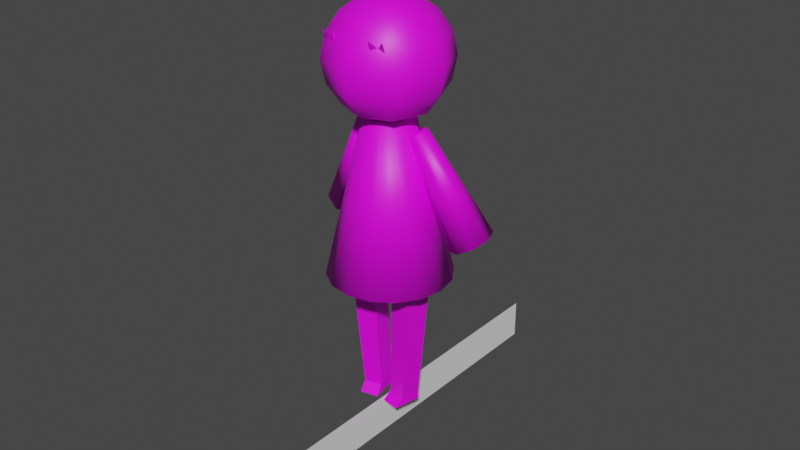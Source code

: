 # Source: Char.blend  (saved by Blender 2.81.16; exported with 4.5.12 LTS)
import bpy
from mathutils import Matrix  # noqa: F401  (used for matrix-valued properties, if any)

bpy.ops.wm.read_factory_settings(use_empty=True)
scene = bpy.context.scene
scene.name = 'Scene'

# ---- collections
col_collection = bpy.data.collections.new('Collection'); scene.collection.children.link(col_collection)

# ---- images (referenced by path relative to the original .blend; pixels are not part of the script)
import os
ASSET_DIR = os.environ.get("B2B_ASSET_DIR", "")  # directory of the original .blend (textures are referenced by path, not embedded)
HERE = os.path.dirname(os.path.abspath(__file__))  # packed textures are extracted next to this script under _unpacked/

def load_image(name, relpath, width, height, colorspace="sRGB"):
    """Load a texture the original file referenced (path relative to the .blend, or extracted next to this script)."""
    p = next((c for c in (os.path.join(HERE, relpath), os.path.join(ASSET_DIR, relpath)) if relpath and os.path.exists(c)), "")
    if p:
        img = bpy.data.images.load(p, check_existing=True)
        img.name = name
    else:  # same state as the original file: an image datablock whose file is absent (Cycles renders it pink)
        img = bpy.data.images.new(name, width, height)
        img.source = "FILE"
        img.filepath = "//" + (relpath or name)
    img.colorspace_settings.name = colorspace
    return img
img_lospec500pal_png = load_image('lospec500Pal.png', '', 1024, 1024, 'sRGB')

# ---- materials (node trees are filled in below, after node groups)
mat_unimat = bpy.data.materials.new('UniMat')
mat_unimat.use_backface_culling = True
mat_unimat.use_transparent_shadow = False

# ---- material node trees
mat_unimat.use_nodes = True; mat_unimat.node_tree.nodes.clear()
_N = mat_unimat.node_tree.nodes; _L = mat_unimat.node_tree.links
n0 = _N.new('ShaderNodeOutputMaterial'); n0.name = 'Material Output'; n0.location = (300, 300)
n1 = _N.new('ShaderNodeBsdfPrincipled'); n1.name = 'Principled BSDF'; n1.location = (10, 300)
n1.distribution = 'GGX'
n1.subsurface_method = 'BURLEY'
n1.inputs[3].default_value = 1.45
n1.inputs[27].default_value = (0.0, 0.0, 0.0, 1.0)
n1.inputs[28].default_value = 1.0
n2 = _N.new('ShaderNodeTexImage'); n2.name = 'Image Texture'; n2.location = (-280, 275)
n2.image = img_lospec500pal_png
_L.new(n1.outputs[0], n0.inputs[0])
_L.new(n2.outputs[0], n1.inputs[0])
n0.is_active_output = True

# ---- world
world_world = bpy.data.worlds.new('World'); scene.world = world_world
world_world.use_nodes = True; world_world.node_tree.nodes.clear()
_N = world_world.node_tree.nodes; _L = world_world.node_tree.links
n0 = _N.new('ShaderNodeOutputWorld'); n0.name = 'World Output'; n0.location = (300, 300)
n1 = _N.new('ShaderNodeBackground'); n1.name = 'Background'; n1.location = (10, 300)
n1.inputs[0].default_value = (0.05088, 0.05088, 0.05088, 1.0)
_L.new(n1.outputs[0], n0.inputs[0])
n0.is_active_output = True
world_world.color = (0.05088, 0.05088, 0.05088)
world_world.use_sun_shadow = False
world_world.sun_shadow_jitter_overblur = 0.0

# ---- meshes
me_circle = bpy.data.meshes.new('Circle')
me_circle.from_pydata([(0.0, -18.17, -7.687), (0.0, -5.367, -4.705), (1.876, -18.17, -7.314), (0.7348, -5.367, -4.559), (3.466, -18.17, -6.251), (1.358, -5.367, -4.143), (4.529, -18.17, -4.661), (1.774, -5.367, -3.52), (4.902, -18.17, -2.785), (1.92, -5.367, -2.785), (4.529, -18.17, -0.9095), (1.774, -5.367, -2.05), (3.466, -18.17, 0.6807), (1.358, -5.367, -1.428), (1.876, -18.17, 1.743), (0.7348, -5.367, -1.011), (7.401e-07, -18.17, 2.116), (2.899e-07, -5.367, -0.8652), (-1.876, -18.17, 1.743), (-0.7348, -5.367, -1.011), (-3.466, -18.17, 0.6807), (-1.358, -5.367, -1.428), (-4.529, -18.17, -0.9095), (-1.774, -5.367, -2.05), (-4.902, -18.17, -2.785), (-1.92, -5.367, -2.785), (-4.528, -18.17, -4.661), (-1.774, -5.367, -3.52), (-3.466, -18.17, -6.251), (-1.358, -5.367, -4.143), (-1.876, -18.17, -7.314), (-0.7348, -5.367, -4.559)], [], [(0, 1, 3, 2), (2, 3, 5, 4), (4, 5, 7, 6), (6, 7, 9, 8), (8, 9, 11, 10), (10, 11, 13, 12), (12, 13, 15, 14), (14, 15, 17, 16), (16, 17, 19, 18), (18, 19, 21, 20), (20, 21, 23, 22), (22, 23, 25, 24), (24, 25, 27, 26), (26, 27, 29, 28), (3, 1, 31, 29, 27, 25, 23, 21, 19, 17, 15, 13, 11, 9, 7, 5), (28, 29, 31, 30), (30, 31, 1, 0), (0, 2, 4, 6, 8, 10, 12, 14, 16, 18, 20, 22, 24, 26, 28, 30)])
me_circle.polygons.foreach_set('use_smooth', [1, 1, 1, 1, 1, 1, 1, 1, 1, 1, 1, 1, 1, 1, 0, 1, 1, 0])
_uv = me_circle.uv_layers.new(name='UVMap')
_uv.uv.foreach_set('vector', [0.9683, 0.9929, 0.7071, 0.9929, 0.7071, 0.9905, 0.9683, 0.9905, 0.9683, 0.9905, 0.7071, 0.9905, 0.7071, 0.988, 0.9683, 0.988, 0.9683, 0.988, 0.7071, 0.988, 0.7071, 0.9855, 0.9683, 0.9855, 0.9683, 0.9855, 0.7071, 0.9855, 0.7071, 0.9831, 0.9683, 0.9831, 0.9683, 0.9831, 0.7071, 0.9831, 0.7071, 0.9806, 0.9683, 0.9806, 0.9683, 0.9806, 0.7071, 0.9806, 0.7071, 0.9781, 0.9683, 0.9781, 0.9683, 0.9781, 0.7071, 0.9781, 0.7071, 0.9757, 0.9683, 0.9757, 0.9683, 0.9757, 0.7071, 0.9757, 0.7071, 0.9732, 0.9683, 0.9732, 0.9683, 0.9732, 0.7071, 0.9732, 0.7071, 0.9707, 0.9683, 0.9707, 0.9683, 0.9707, 0.7071, 0.9707, 0.7071, 0.9682, 0.9683, 0.9682, 0.9683, 0.9682, 0.7071, 0.9682, 0.7071, 0.9658, 0.9683, 0.9658, 0.9683, 0.9658, 0.7071, 0.9658, 0.7071, 0.9633, 0.9683, 0.9633, 0.9683, 0.9633, 0.7071, 0.9633, 0.7071, 0.9608, 0.9683, 0.9608, 0.9683, 0.9608, 0.7071, 0.9608, 0.7071, 0.9584, 0.9683, 0.9584, 0.6191, 0.9328, 0.6127, 0.934, 0.6063, 0.9328, 0.6009, 0.9291, 0.5972, 0.9237, 0.5959, 0.9173, 0.5972, 0.9108, 0.6009, 0.9054, 0.6063, 0.9018, 0.6127, 0.9005, 0.6191, 0.9018, 0.6246, 0.9054, 0.6282, 0.9108, 0.6295, 0.9173, 0.6282, 0.9237, 0.6246, 0.9291, 0.9683, 0.9584, 0.7071, 0.9584, 0.7071, 0.9559, 0.9683, 0.9559, 0.9683, 0.9559, 0.7071, 0.9559, 0.7071, 0.9534, 0.9683, 0.9534, 0.7196, 0.9315, 0.7249, 0.9305, 0.7293, 0.9275, 0.7323, 0.9231, 0.7333, 0.9178, 0.7323, 0.9125, 0.7293, 0.9081, 0.7249, 0.9051, 0.7196, 0.904, 0.7143, 0.9051, 0.7099, 0.9081, 0.7069, 0.9125, 0.7058, 0.9178, 0.7069, 0.9231, 0.7099, 0.9275, 0.7143, 0.9305])
me_circle.materials.append(mat_unimat)
me_circle.use_remesh_fix_poles = True
me_circle.use_remesh_preserve_attributes = False
me_circle.use_mirror_vertex_groups = False
me_circle.update()
me_circle_001 = bpy.data.meshes.new('Circle.001')
me_circle_001.from_pydata([(0.4801, 0.4543, 0.5599), (0.9232, 11.0, 0.8884), (0.7789, 0.4543, -1.012), (1.312, 11.0, -1.155), (1.967, 0.4543, 0.8427), (2.857, 11.0, 1.256), (2.266, 0.4543, -0.7292), (3.245, 11.0, -0.7873), (0.3467, -0.2, 1.261), (0.7789, -0.2, -1.012), (1.834, -0.2, 1.544), (2.266, -0.2, -0.7292), (0.7016, 5.727, 0.7242), (1.034, 5.506, -1.08), (2.735, 5.506, -0.757), (2.412, 5.727, 1.049), (1.034, 5.506, -1.08), (2.735, 5.506, -0.757), (2.375, 5.284, 1.032), (0.683, 5.284, 0.7104), (-0.4801, 0.4543, 0.5599), (-0.9232, 11.0, 0.8884), (-0.7789, 0.4543, -1.012), (-1.312, 11.0, -1.155), (-1.967, 0.4543, 0.8427), (-2.857, 11.0, 1.256), (-2.266, 0.4543, -0.7292), (-3.245, 11.0, -0.7873), (-0.3467, -0.2, 1.261), (-0.7789, -0.2, -1.012), (-1.834, -0.2, 1.544), (-2.266, -0.2, -0.7292), (-0.7016, 5.727, 0.7242), (-1.034, 5.506, -1.08), (-2.735, 5.506, -0.757), (-2.412, 5.727, 1.049), (-1.034, 5.506, -1.08), (-2.735, 5.506, -0.757), (-2.375, 5.284, 1.032), (-0.683, 5.284, 0.7104)], [], [(12, 1, 3, 13), (13, 3, 7, 14), (14, 7, 5, 15), (15, 5, 1, 12), (4, 0, 8, 10), (7, 3, 1, 5), (9, 11, 10, 8), (2, 6, 11, 9), (0, 2, 9, 8), (6, 4, 10, 11), (18, 15, 12, 19), (17, 14, 15, 18), (16, 13, 14, 17), (19, 12, 13, 16), (0, 19, 16, 2), (2, 16, 17, 6), (6, 17, 18, 4), (4, 18, 19, 0), (32, 33, 23, 21), (33, 34, 27, 23), (34, 35, 25, 27), (35, 32, 21, 25), (24, 30, 28, 20), (27, 25, 21, 23), (29, 28, 30, 31), (22, 29, 31, 26), (20, 28, 29, 22), (26, 31, 30, 24), (38, 39, 32, 35), (37, 38, 35, 34), (36, 37, 34, 33), (39, 36, 33, 32), (20, 22, 36, 39), (22, 26, 37, 36), (26, 24, 38, 37), (24, 20, 39, 38)])
_uv = me_circle_001.uv_layers.new(name='UVMap')
_uv.uv.foreach_set('vector', [0.6524, 0.852, 0.5902, 0.8547, 0.5902, 0.8594, 0.6524, 0.8561, 0.6524, 0.8561, 0.5902, 0.8594, 0.5902, 0.8827, 0.6524, 0.8768, 0.6524, 0.8768, 0.5902, 0.8827, 0.5902, 0.878, 0.6524, 0.8726, 0.6524, 0.8726, 0.5902, 0.878, 0.5902, 0.8547, 0.6524, 0.852, 0.7146, 0.8673, 0.7146, 0.8493, 0.7224, 0.8477, 0.7224, 0.8657, 0.5902, 0.8827, 0.5902, 0.8594, 0.5902, 0.8547, 0.5902, 0.878, 0.7224, 0.8529, 0.7224, 0.8709, 0.7224, 0.8657, 0.7224, 0.8477, 0.7146, 0.8529, 0.7146, 0.8709, 0.7224, 0.8709, 0.7224, 0.8529, 0.7146, 0.8493, 0.7146, 0.8529, 0.7224, 0.8529, 0.7224, 0.8477, 0.7146, 0.8709, 0.7146, 0.8673, 0.7224, 0.8657, 0.7224, 0.8709, 0.6576, 0.8722, 0.6524, 0.8726, 0.6524, 0.852, 0.6576, 0.8518, 0.6576, 0.8763, 0.6524, 0.8768, 0.6524, 0.8726, 0.6576, 0.8722, 0.6576, 0.8559, 0.6524, 0.8561, 0.6524, 0.8768, 0.6576, 0.8763, 0.6576, 0.8518, 0.6524, 0.852, 0.6524, 0.8561, 0.6576, 0.8559, 0.7146, 0.8493, 0.6576, 0.8518, 0.6576, 0.8559, 0.7146, 0.8529, 0.7146, 0.8529, 0.6576, 0.8559, 0.6576, 0.8763, 0.7146, 0.8709, 0.7146, 0.8709, 0.6576, 0.8763, 0.6576, 0.8722, 0.7146, 0.8673, 0.7146, 0.8673, 0.6576, 0.8722, 0.6576, 0.8518, 0.7146, 0.8493, 0.6524, 0.852, 0.6524, 0.8561, 0.5902, 0.8594, 0.5902, 0.8547, 0.6524, 0.8561, 0.6524, 0.8768, 0.5902, 0.8827, 0.5902, 0.8594, 0.6524, 0.8768, 0.6524, 0.8726, 0.5902, 0.878, 0.5902, 0.8827, 0.6524, 0.8726, 0.6524, 0.852, 0.5902, 0.8547, 0.5902, 0.878, 0.7146, 0.8673, 0.7224, 0.8657, 0.7224, 0.8477, 0.7146, 0.8493, 0.5902, 0.8827, 0.5902, 0.878, 0.5902, 0.8547, 0.5902, 0.8594, 0.7224, 0.8529, 0.7224, 0.8477, 0.7224, 0.8657, 0.7224, 0.8709, 0.7146, 0.8529, 0.7224, 0.8529, 0.7224, 0.8709, 0.7146, 0.8709, 0.7146, 0.8493, 0.7224, 0.8477, 0.7224, 0.8529, 0.7146, 0.8529, 0.7146, 0.8709, 0.7224, 0.8709, 0.7224, 0.8657, 0.7146, 0.8673, 0.6576, 0.8722, 0.6576, 0.8518, 0.6524, 0.852, 0.6524, 0.8726, 0.6576, 0.8763, 0.6576, 0.8722, 0.6524, 0.8726, 0.6524, 0.8768, 0.6576, 0.8559, 0.6576, 0.8763, 0.6524, 0.8768, 0.6524, 0.8561, 0.6576, 0.8518, 0.6576, 0.8559, 0.6524, 0.8561, 0.6524, 0.852, 0.7146, 0.8493, 0.7146, 0.8529, 0.6576, 0.8559, 0.6576, 0.8518, 0.7146, 0.8529, 0.7146, 0.8709, 0.6576, 0.8763, 0.6576, 0.8559, 0.7146, 0.8709, 0.7146, 0.8673, 0.6576, 0.8722, 0.6576, 0.8763, 0.7146, 0.8673, 0.7146, 0.8493, 0.6576, 0.8518, 0.6576, 0.8722])
me_circle_001.materials.append(mat_unimat)
me_circle_001.use_remesh_fix_poles = True
me_circle_001.use_remesh_preserve_attributes = False
me_circle_001.use_mirror_vertex_groups = False
me_circle_001.update()
me_circle_002 = bpy.data.meshes.new('Circle.002')
me_circle_002.from_pydata([(5.894, 15.0, -3.935), (2.266, 22.99, -1.129), (7.062, 15.37, -3.322), (2.809, 23.17, -0.8446), (7.555, 15.3, -2.043), (3.038, 23.13, -0.2503), (7.084, 14.82, -0.8474), (2.819, 22.91, 0.3054), (5.924, 14.21, -0.4351), (2.28, 22.63, 0.497), (4.756, 13.83, -1.048), (1.737, 22.45, 0.2123), (4.263, 13.91, -2.327), (1.508, 22.48, -0.382), (4.734, 14.39, -3.523), (1.727, 22.71, -0.9377), (5.553, 15.2, -2.012), (-5.894, 15.0, -3.935), (-2.266, 22.99, -1.129), (-7.062, 15.37, -3.322), (-2.809, 23.17, -0.8446), (-7.555, 15.3, -2.043), (-3.038, 23.13, -0.2503), (-7.084, 14.82, -0.8474), (-2.819, 22.91, 0.3054), (-5.924, 14.21, -0.4351), (-2.28, 22.63, 0.497), (-4.756, 13.83, -1.048), (-1.737, 22.45, 0.2123), (-4.263, 13.91, -2.327), (-1.508, 22.48, -0.382), (-4.734, 14.39, -3.523), (-1.727, 22.71, -0.9377), (-5.553, 15.2, -2.012)], [], [(0, 1, 3, 2), (2, 3, 5, 4), (4, 5, 7, 6), (6, 7, 9, 8), (8, 9, 11, 10), (10, 11, 13, 12), (3, 1, 15, 13, 11, 9, 7, 5), (12, 13, 15, 14), (14, 15, 1, 0), (8, 10, 16), (14, 0, 16), (0, 2, 16), (4, 6, 16), (10, 12, 16), (6, 8, 16), (12, 14, 16), (2, 4, 16), (17, 19, 20, 18), (19, 21, 22, 20), (21, 23, 24, 22), (23, 25, 26, 24), (25, 27, 28, 26), (27, 29, 30, 28), (20, 22, 24, 26, 28, 30, 32, 18), (29, 31, 32, 30), (31, 17, 18, 32), (25, 33, 27), (31, 33, 17), (17, 33, 19), (21, 33, 23), (27, 33, 29), (23, 33, 25), (29, 33, 31), (19, 33, 21)])
me_circle_002.polygons.foreach_set('use_smooth', [True] * 34)
_uv = me_circle_002.uv_layers.new(name='UVMap')
_uv.uv.foreach_set('vector', [0.7225, 0.9582, 0.961, 0.9582, 0.961, 0.962, 0.7225, 0.962, 0.7225, 0.962, 0.961, 0.962, 0.961, 0.9657, 0.7225, 0.9657, 0.7225, 0.9657, 0.961, 0.9657, 0.961, 0.9695, 0.7225, 0.9695, 0.7225, 0.9695, 0.961, 0.9695, 0.961, 0.9732, 0.7225, 0.9732, 0.7225, 0.9732, 0.961, 0.9732, 0.961, 0.977, 0.7225, 0.977, 0.7225, 0.977, 0.961, 0.977, 0.961, 0.9807, 0.7225, 0.9807, 0.9574, 0.929, 0.9472, 0.9332, 0.9371, 0.929, 0.9328, 0.9188, 0.9371, 0.9086, 0.9472, 0.9044, 0.9574, 0.9086, 0.9616, 0.9188, 0.7225, 0.9807, 0.961, 0.9807, 0.961, 0.9845, 0.7225, 0.9845, 0.7225, 0.9845, 0.961, 0.9845, 0.961, 0.9882, 0.7225, 0.9882, 0.6888, 0.9628, 0.6888, 0.9824, 0.6207, 0.9721, 0.6888, 0.9628, 0.6888, 0.9824, 0.6207, 0.9721, 0.6888, 0.9628, 0.6888, 0.9824, 0.6207, 0.9721, 0.6888, 0.9628, 0.6888, 0.9824, 0.6207, 0.9721, 0.6888, 0.9628, 0.6888, 0.9824, 0.6207, 0.9721, 0.6888, 0.9628, 0.6888, 0.9824, 0.6207, 0.9721, 0.6888, 0.9628, 0.6888, 0.9824, 0.6207, 0.9721, 0.6888, 0.9628, 0.6888, 0.9824, 0.6207, 0.9721, 0.7225, 0.9582, 0.7225, 0.962, 0.961, 0.962, 0.961, 0.9582, 0.7225, 0.962, 0.7225, 0.9657, 0.961, 0.9657, 0.961, 0.962, 0.7225, 0.9657, 0.7225, 0.9695, 0.961, 0.9695, 0.961, 0.9657, 0.7225, 0.9695, 0.7225, 0.9732, 0.961, 0.9732, 0.961, 0.9695, 0.7225, 0.9732, 0.7225, 0.977, 0.961, 0.977, 0.961, 0.9732, 0.7225, 0.977, 0.7225, 0.9807, 0.961, 0.9807, 0.961, 0.977, 0.9574, 0.929, 0.9616, 0.9188, 0.9574, 0.9086, 0.9472, 0.9044, 0.9371, 0.9086, 0.9328, 0.9188, 0.9371, 0.929, 0.9472, 0.9332, 0.7225, 0.9807, 0.7225, 0.9845, 0.961, 0.9845, 0.961, 0.9807, 0.7225, 0.9845, 0.7225, 0.9882, 0.961, 0.9882, 0.961, 0.9845, 0.6888, 0.9628, 0.6207, 0.9721, 0.6888, 0.9824, 0.6888, 0.9628, 0.6207, 0.9721, 0.6888, 0.9824, 0.6888, 0.9628, 0.6207, 0.9721, 0.6888, 0.9824, 0.6888, 0.9628, 0.6207, 0.9721, 0.6888, 0.9824, 0.6888, 0.9628, 0.6207, 0.9721, 0.6888, 0.9824, 0.6888, 0.9628, 0.6207, 0.9721, 0.6888, 0.9824, 0.6888, 0.9628, 0.6207, 0.9721, 0.6888, 0.9824, 0.6888, 0.9628, 0.6207, 0.9721, 0.6888, 0.9824])
me_circle_002.materials.append(mat_unimat)
me_circle_002.use_remesh_fix_poles = True
me_circle_002.use_remesh_preserve_attributes = False
me_circle_002.use_mirror_vertex_groups = False
me_circle_002.update()
me_circle_003 = bpy.data.meshes.new('Circle.003')
me_circle_003.from_pydata([(2.027, 0.6609, 0.7332), (2.539, 0.271, 0.5618), (2.751, -0.6702, 0.4908), (2.539, -1.611, 0.5618), (2.027, -2.001, 0.7332), (1.515, -1.611, 0.9046), (1.303, -0.6702, 0.9756), (1.515, 0.271, 0.9046), (2.718, 1.322, 1.103), (1.729, 1.323, 1.411), (-2.027, 0.6609, 0.7332), (-2.539, 0.271, 0.5618), (-2.751, -0.6702, 0.4908), (-2.539, -1.611, 0.5618), (-2.027, -2.001, 0.7332), (-1.515, -1.611, 0.9046), (-1.303, -0.6702, 0.9756), (-1.515, 0.271, 0.9046), (-2.718, 1.322, 1.103), (-1.729, 1.323, 1.411), (-4.768e-08, -1.19, -7.585), (-5.602e-07, 3.61, -2.785), (1.299, 3.245, -4.084), (2.4, 2.204, -5.185), (3.136, 0.6469, -5.921), (3.394, -1.19, -6.179), (3.136, -3.027, -5.921), (2.4, -4.584, -5.185), (1.299, -5.326, -4.084), (1.837, 3.245, -2.785), (3.394, 2.204, -2.785), (4.435, 0.6469, -2.785), (4.8, -1.19, -2.785), (4.435, -3.027, -2.785), (3.394, -4.584, -2.785), (1.837, -5.326, -2.785), (1.299, 3.245, -1.486), (2.4, 2.204, -0.3852), (3.136, 0.6469, 0.3505), (3.394, -1.19, 0.6089), (3.136, -3.027, 0.3505), (2.4, -4.584, -0.3852), (1.299, -5.326, -1.486), (1.202e-08, 3.245, -0.9484), (1.202e-08, 2.204, 0.6089), (1.551e-07, 0.6469, 1.649), (1.202e-08, -1.19, 2.015), (1.551e-07, -3.032, 1.721), (1.202e-08, -4.584, 0.6089), (1.202e-08, -5.326, -0.9484), (-1.299, 3.245, -1.486), (-2.4, 2.204, -0.3852), (-3.136, 0.6469, 0.3505), (-3.394, -1.19, 0.6089), (-3.136, -3.027, 0.3505), (-2.4, -4.584, -0.3852), (-1.299, -5.326, -1.486), (-1.837, 3.245, -2.785), (-3.394, 2.204, -2.785), (-4.435, 0.6469, -2.785), (-4.8, -1.19, -2.785), (-4.435, -3.027, -2.785), (-3.394, -4.584, -2.785), (-1.837, -5.326, -2.785), (-1.299, 3.245, -4.084), (-2.4, 2.204, -5.185), (-3.136, 0.6469, -5.921), (-3.394, -1.19, -6.179), (-3.136, -3.027, -5.921), (-2.4, -4.584, -5.185), (-1.299, -5.326, -4.084), (-5.95e-08, 3.245, -4.622), (-1.31e-07, 2.204, -6.179), (-2.741e-07, 0.6469, -7.22), (-2.741e-07, -3.027, -7.22), (-1.31e-07, -4.584, -6.179), (-5.95e-08, -5.326, -4.622)], [], [(1, 0, 7, 6, 5, 4, 3, 2), (1, 8, 0), (7, 0, 9), (11, 12, 13, 14, 15, 16, 17, 10), (11, 10, 18), (17, 19, 10), (73, 24, 23, 72), (71, 22, 21), (75, 27, 26, 74), (20, 25, 24, 73), (72, 23, 22, 71), (76, 28, 27, 75), (74, 26, 25, 20), (27, 34, 33, 26), (25, 32, 31, 24), (23, 30, 29, 22), (28, 35, 34, 27), (26, 33, 32, 25), (24, 31, 30, 23), (22, 29, 21), (35, 42, 41, 34), (33, 40, 39, 32), (31, 38, 37, 30), (29, 36, 21), (34, 41, 40, 33), (32, 39, 38, 31), (30, 37, 36, 29), (40, 47, 46, 39), (38, 45, 44, 37), (36, 43, 21), (41, 48, 47, 40), (39, 46, 45, 38), (37, 44, 43, 36), (42, 49, 48, 41), (48, 55, 54, 47), (46, 53, 52, 45), (44, 51, 50, 43), (49, 56, 55, 48), (47, 54, 53, 46), (45, 52, 51, 44), (43, 50, 21), (53, 60, 59, 52), (51, 58, 57, 50), (56, 63, 62, 55), (54, 61, 60, 53), (52, 59, 58, 51), (50, 57, 21), (55, 62, 61, 54), (63, 70, 69, 62), (61, 68, 67, 60), (59, 66, 65, 58), (57, 64, 21), (62, 69, 68, 61), (60, 67, 66, 59), (58, 65, 64, 57), (66, 73, 72, 65), (64, 71, 21), (69, 75, 74, 68), (67, 20, 73, 66), (65, 72, 71, 64), (70, 76, 75, 69), (68, 74, 20, 67), (35, 28, 76, 70, 63, 56, 49, 42)])
me_circle_003.polygons.foreach_set('use_smooth', [0, 0, 0, 0, 0, 0, 1, 1, 1, 1, 1, 1, 1, 1, 1, 1, 1, 1, 1, 1, 1, 1, 1, 1, 1, 1, 1, 1, 1, 1, 1, 1, 1, 1, 1, 1, 1, 1, 1, 1, 1, 1, 1, 1, 1, 1, 1, 1, 1, 1, 1, 1, 1, 1, 1, 1, 1, 1, 1, 1, 1, 1, 1])
_uv = me_circle_003.uv_layers.new(name='UVMap')
_uv.uv.foreach_set('vector', [0.05796, 0.9024, 0.04554, 0.9024, 0.03675, 0.9112, 0.03675, 0.9236, 0.04554, 0.9324, 0.05796, 0.9324, 0.06675, 0.9236, 0.06675, 0.9112, 0.05796, 0.9024, 0.04554, 0.9024, 0.04554, 0.9024, 0.03675, 0.9112, 0.04554, 0.9024, 0.03675, 0.9112, 0.05796, 0.9024, 0.06675, 0.9112, 0.06675, 0.9236, 0.05796, 0.9324, 0.04554, 0.9324, 0.03675, 0.9236, 0.03675, 0.9112, 0.04554, 0.9024, 0.05796, 0.9024, 0.04554, 0.9024, 0.04554, 0.9024, 0.03675, 0.9112, 0.03675, 0.9112, 0.04554, 0.9024, 0.8444, 0.4793, 0.8399, 0.4793, 0.8399, 0.4838, 0.8444, 0.4838, 0.8444, 0.4882, 0.8399, 0.4882, 0.8421, 0.4927, 0.8444, 0.4659, 0.8399, 0.4659, 0.8399, 0.4703, 0.8444, 0.4703, 0.8444, 0.4748, 0.8399, 0.4748, 0.8399, 0.4793, 0.8444, 0.4793, 0.8444, 0.4838, 0.8399, 0.4838, 0.8399, 0.4882, 0.8444, 0.4882, 0.8444, 0.4614, 0.8399, 0.4614, 0.8399, 0.4659, 0.8444, 0.4659, 0.8444, 0.4703, 0.8399, 0.4703, 0.8399, 0.4748, 0.8444, 0.4748, 0.8399, 0.4659, 0.8354, 0.4659, 0.8354, 0.4703, 0.8399, 0.4703, 0.8399, 0.4748, 0.8354, 0.4748, 0.8354, 0.4793, 0.8399, 0.4793, 0.8399, 0.4838, 0.8354, 0.4838, 0.8354, 0.4882, 0.8399, 0.4882, 0.8399, 0.4614, 0.8354, 0.4614, 0.8354, 0.4659, 0.8399, 0.4659, 0.8399, 0.4703, 0.8354, 0.4703, 0.8354, 0.4748, 0.8399, 0.4748, 0.8399, 0.4793, 0.8354, 0.4793, 0.8354, 0.4838, 0.8399, 0.4838, 0.8399, 0.4882, 0.8354, 0.4882, 0.8376, 0.4927, 0.8354, 0.4614, 0.8309, 0.4614, 0.8309, 0.4659, 0.8354, 0.4659, 0.8354, 0.4703, 0.8309, 0.4703, 0.8309, 0.4748, 0.8354, 0.4748, 0.8354, 0.4793, 0.8309, 0.4793, 0.8309, 0.4838, 0.8354, 0.4838, 0.8354, 0.4882, 0.8309, 0.4882, 0.8332, 0.4927, 0.8354, 0.4659, 0.8309, 0.4659, 0.8309, 0.4703, 0.8354, 0.4703, 0.8354, 0.4748, 0.8309, 0.4748, 0.8309, 0.4793, 0.8354, 0.4793, 0.8354, 0.4838, 0.8309, 0.4838, 0.8309, 0.4882, 0.8354, 0.4882, 0.8309, 0.4703, 0.8264, 0.4703, 0.8264, 0.4748, 0.8309, 0.4748, 0.8309, 0.4793, 0.8264, 0.4793, 0.8264, 0.4838, 0.8309, 0.4838, 0.8309, 0.4882, 0.8264, 0.4882, 0.8287, 0.4927, 0.8309, 0.4659, 0.8264, 0.4659, 0.8264, 0.4703, 0.8309, 0.4703, 0.8309, 0.4748, 0.8264, 0.4748, 0.8264, 0.4793, 0.8309, 0.4793, 0.8309, 0.4838, 0.8264, 0.4838, 0.8264, 0.4882, 0.8309, 0.4882, 0.8309, 0.4614, 0.8264, 0.4614, 0.8264, 0.4659, 0.8309, 0.4659, 0.8264, 0.4659, 0.822, 0.4659, 0.822, 0.4703, 0.8264, 0.4703, 0.8264, 0.4748, 0.822, 0.4748, 0.822, 0.4793, 0.8264, 0.4793, 0.8264, 0.4838, 0.822, 0.4838, 0.822, 0.4882, 0.8264, 0.4882, 0.8264, 0.4614, 0.822, 0.4614, 0.822, 0.4659, 0.8264, 0.4659, 0.8264, 0.4703, 0.822, 0.4703, 0.822, 0.4748, 0.8264, 0.4748, 0.8264, 0.4793, 0.822, 0.4793, 0.822, 0.4838, 0.8264, 0.4838, 0.8264, 0.4882, 0.822, 0.4882, 0.8242, 0.4927, 0.822, 0.4748, 0.8175, 0.4748, 0.8175, 0.4793, 0.822, 0.4793, 0.822, 0.4838, 0.8175, 0.4838, 0.8175, 0.4882, 0.822, 0.4882, 0.822, 0.4614, 0.8175, 0.4614, 0.8175, 0.4659, 0.822, 0.4659, 0.822, 0.4703, 0.8175, 0.4703, 0.8175, 0.4748, 0.822, 0.4748, 0.822, 0.4793, 0.8175, 0.4793, 0.8175, 0.4838, 0.822, 0.4838, 0.822, 0.4882, 0.8175, 0.4882, 0.8197, 0.4927, 0.822, 0.4659, 0.8175, 0.4659, 0.8175, 0.4703, 0.822, 0.4703, 0.8533, 0.4614, 0.8488, 0.4614, 0.8488, 0.4659, 0.8533, 0.4659, 0.8533, 0.4703, 0.8488, 0.4703, 0.8488, 0.4748, 0.8533, 0.4748, 0.8533, 0.4793, 0.8488, 0.4793, 0.8488, 0.4838, 0.8533, 0.4838, 0.8533, 0.4882, 0.8488, 0.4882, 0.8511, 0.4927, 0.8533, 0.4659, 0.8488, 0.4659, 0.8488, 0.4703, 0.8533, 0.4703, 0.8533, 0.4748, 0.8488, 0.4748, 0.8488, 0.4793, 0.8533, 0.4793, 0.8533, 0.4838, 0.8488, 0.4838, 0.8488, 0.4882, 0.8533, 0.4882, 0.8488, 0.4793, 0.8444, 0.4793, 0.8444, 0.4838, 0.8488, 0.4838, 0.8488, 0.4882, 0.8444, 0.4882, 0.8466, 0.4927, 0.8488, 0.4659, 0.8444, 0.4659, 0.8444, 0.4703, 0.8488, 0.4703, 0.8488, 0.4748, 0.8444, 0.4748, 0.8444, 0.4793, 0.8488, 0.4793, 0.8488, 0.4838, 0.8444, 0.4838, 0.8444, 0.4882, 0.8488, 0.4882, 0.8488, 0.4614, 0.8444, 0.4614, 0.8444, 0.4659, 0.8488, 0.4659, 0.8488, 0.4703, 0.8444, 0.4703, 0.8444, 0.4748, 0.8488, 0.4748, 0.8354, 0.4614, 0.8399, 0.4614, 0.8444, 0.4614, 0.8488, 0.4614, 0.8175, 0.4614, 0.822, 0.4614, 0.8264, 0.4614, 0.8309, 0.4614])
_ca = me_circle_003.color_attributes.new('Col', 'BYTE_COLOR', 'CORNER')
_ca.data.foreach_set('color', [1.0, 1.0, 1.0, 1.0, 1.0, 1.0, 1.0, 1.0, 1.0, 1.0, 1.0, 1.0, 1.0, 1.0, 1.0, 1.0, 1.0, 1.0, 1.0, 1.0, 1.0, 1.0, 1.0, 1.0, 1.0, 1.0, 1.0, 1.0, 1.0, 1.0, 1.0, 1.0, 1.0, 1.0, 1.0, 1.0, 1.0, 1.0, 1.0, 1.0, 1.0, 1.0, 1.0, 1.0, 1.0, 1.0, 1.0, 1.0, 1.0, 1.0, 1.0, 1.0, 1.0, 1.0, 1.0, 1.0, 1.0, 1.0, 1.0, 1.0, 1.0, 1.0, 1.0, 1.0, 1.0, 1.0, 1.0, 1.0, 1.0, 1.0, 1.0, 1.0, 1.0, 1.0, 1.0, 1.0, 1.0, 1.0, 1.0, 1.0, 1.0, 1.0, 1.0, 1.0, 1.0, 1.0, 1.0, 1.0, 1.0, 1.0, 1.0, 1.0, 1.0, 1.0, 1.0, 1.0, 1.0, 1.0, 1.0, 1.0, 1.0, 1.0, 1.0, 1.0, 1.0, 1.0, 1.0, 1.0, 1.0, 1.0, 1.0, 1.0, 1.0, 1.0, 1.0, 1.0, 1.0, 1.0, 1.0, 1.0, 1.0, 1.0, 1.0, 1.0, 1.0, 1.0, 1.0, 1.0, 1.0, 1.0, 1.0, 1.0, 1.0, 1.0, 1.0, 1.0, 1.0, 1.0, 1.0, 1.0, 1.0, 1.0, 1.0, 1.0, 1.0, 1.0, 1.0, 1.0, 1.0, 1.0, 1.0, 1.0, 1.0, 1.0, 1.0, 1.0, 1.0, 1.0, 1.0, 1.0, 1.0, 1.0, 1.0, 1.0, 1.0, 1.0, 1.0, 1.0, 1.0, 1.0, 1.0, 1.0, 1.0, 1.0, 1.0, 1.0, 1.0, 1.0, 1.0, 1.0, 1.0, 1.0, 1.0, 1.0, 1.0, 1.0, 1.0, 1.0, 1.0, 1.0, 1.0, 1.0, 1.0, 1.0, 1.0, 1.0, 1.0, 1.0, 1.0, 1.0, 1.0, 1.0, 1.0, 1.0, 1.0, 1.0, 1.0, 1.0, 1.0, 1.0, 1.0, 1.0, 1.0, 1.0, 1.0, 1.0, 1.0, 1.0, 1.0, 1.0, 1.0, 1.0, 1.0, 1.0, 1.0, 1.0, 1.0, 1.0, 1.0, 1.0, 1.0, 1.0, 1.0, 1.0, 1.0, 1.0, 1.0, 1.0, 1.0, 1.0, 1.0, 1.0, 1.0, 1.0, 1.0, 1.0, 1.0, 1.0, 1.0, 1.0, 1.0, 1.0, 1.0, 1.0, 1.0, 1.0, 1.0, 1.0, 1.0, 1.0, 1.0, 1.0, 1.0, 1.0, 1.0, 1.0, 1.0, 1.0, 1.0, 1.0, 1.0, 1.0, 1.0, 1.0, 1.0, 1.0, 1.0, 1.0, 1.0, 1.0, 1.0, 1.0, 1.0, 1.0, 1.0, 1.0, 1.0, 1.0, 1.0, 1.0, 1.0, 1.0, 1.0, 1.0, 1.0, 1.0, 1.0, 1.0, 1.0, 1.0, 1.0, 1.0, 1.0, 1.0, 1.0, 1.0, 1.0, 1.0, 1.0, 1.0, 1.0, 1.0, 1.0, 1.0, 1.0, 1.0, 1.0, 1.0, 1.0, 1.0, 1.0, 1.0, 1.0, 1.0, 1.0, 1.0, 1.0, 1.0, 1.0, 1.0, 1.0, 1.0, 1.0, 1.0, 1.0, 1.0, 1.0, 1.0, 1.0, 1.0, 1.0, 1.0, 1.0, 1.0, 1.0, 1.0, 1.0, 1.0, 1.0, 1.0, 1.0, 1.0, 1.0, 1.0, 1.0, 1.0, 1.0, 1.0, 1.0, 1.0, 1.0, 1.0, 1.0, 1.0, 1.0, 1.0, 1.0, 1.0, 1.0, 1.0, 1.0, 1.0, 1.0, 1.0, 1.0, 1.0, 1.0, 1.0, 1.0, 1.0, 1.0, 1.0, 1.0, 1.0, 1.0, 1.0, 1.0, 1.0, 1.0, 1.0, 1.0, 1.0, 1.0, 1.0, 1.0, 1.0, 1.0, 1.0, 1.0, 1.0, 1.0, 1.0, 1.0, 1.0, 1.0, 1.0, 1.0, 1.0, 1.0, 1.0, 1.0, 1.0, 1.0, 1.0, 1.0, 1.0, 1.0, 1.0, 1.0, 1.0, 1.0, 1.0, 1.0, 1.0, 1.0, 1.0, 1.0, 1.0, 1.0, 1.0, 1.0, 1.0, 1.0, 1.0, 1.0, 1.0, 1.0, 1.0, 1.0, 1.0, 1.0, 1.0, 1.0, 1.0, 1.0, 1.0, 1.0, 1.0, 1.0, 1.0, 1.0, 1.0, 1.0, 1.0, 1.0, 1.0, 1.0, 1.0, 1.0, 1.0, 1.0, 1.0, 1.0, 1.0, 1.0, 1.0, 1.0, 1.0, 1.0, 1.0, 1.0, 1.0, 1.0, 1.0, 1.0, 1.0, 1.0, 1.0, 1.0, 1.0, 1.0, 1.0, 1.0, 1.0, 1.0, 1.0, 1.0, 1.0, 1.0, 1.0, 1.0, 1.0, 1.0, 1.0, 1.0, 1.0, 1.0, 1.0, 1.0, 1.0, 1.0, 1.0, 1.0, 1.0, 1.0, 1.0, 1.0, 1.0, 1.0, 1.0, 1.0, 1.0, 1.0, 1.0, 1.0, 1.0, 1.0, 1.0, 1.0, 1.0, 1.0, 1.0, 1.0, 1.0, 1.0, 1.0, 1.0, 1.0, 1.0, 1.0, 1.0, 1.0, 1.0, 1.0, 1.0, 1.0, 1.0, 1.0, 1.0, 1.0, 1.0, 1.0, 1.0, 1.0, 1.0, 1.0, 1.0, 1.0, 1.0, 1.0, 1.0, 1.0, 1.0, 1.0, 1.0, 1.0, 1.0, 1.0, 1.0, 1.0, 1.0, 1.0, 1.0, 1.0, 1.0, 1.0, 1.0, 1.0, 1.0, 1.0, 1.0, 1.0, 1.0, 1.0, 1.0, 1.0, 1.0, 1.0, 1.0, 1.0, 1.0, 1.0, 1.0, 1.0, 1.0, 1.0, 1.0, 1.0, 1.0, 1.0, 1.0, 1.0, 1.0, 1.0, 1.0, 1.0, 1.0, 1.0, 1.0, 1.0, 1.0, 1.0, 1.0, 1.0, 1.0, 1.0, 1.0, 1.0, 1.0, 1.0, 1.0, 1.0, 1.0, 1.0, 1.0, 1.0, 1.0, 1.0, 1.0, 1.0, 1.0, 1.0, 1.0, 1.0, 1.0, 1.0, 1.0, 1.0, 1.0, 1.0, 1.0, 1.0, 1.0, 1.0, 1.0, 1.0, 1.0, 1.0, 1.0, 1.0, 1.0, 1.0, 1.0, 1.0, 1.0, 1.0, 1.0, 1.0, 1.0, 1.0, 1.0, 1.0, 1.0, 1.0, 1.0, 1.0, 1.0, 1.0, 1.0, 1.0, 1.0, 1.0, 1.0, 1.0, 1.0, 1.0, 1.0, 1.0, 1.0, 1.0, 1.0, 1.0, 1.0, 1.0, 1.0, 1.0, 1.0, 1.0, 1.0, 1.0, 1.0, 1.0, 1.0, 1.0, 1.0, 1.0, 1.0, 1.0, 1.0, 1.0, 1.0, 1.0, 1.0, 1.0, 1.0, 1.0, 1.0, 1.0, 1.0, 1.0, 1.0, 1.0, 1.0, 1.0, 1.0, 1.0, 1.0, 1.0, 1.0, 1.0, 1.0, 1.0, 1.0, 1.0, 1.0, 1.0, 1.0, 1.0, 1.0, 1.0, 1.0, 1.0, 1.0, 1.0, 1.0, 1.0, 1.0, 1.0, 1.0, 1.0, 1.0, 1.0, 1.0, 1.0, 1.0, 1.0, 1.0, 1.0, 1.0, 1.0, 1.0, 1.0, 1.0, 1.0, 1.0, 1.0, 1.0, 1.0, 1.0, 1.0, 1.0, 1.0, 1.0, 1.0, 1.0, 1.0, 1.0, 1.0, 1.0, 1.0, 1.0, 1.0, 1.0, 1.0, 1.0, 1.0, 1.0, 1.0, 1.0, 1.0, 1.0, 1.0, 1.0, 1.0, 1.0, 1.0, 1.0, 1.0, 1.0, 1.0, 1.0, 1.0, 1.0, 1.0, 1.0, 1.0, 1.0, 1.0, 1.0, 1.0, 1.0, 1.0, 1.0, 1.0, 1.0, 1.0, 1.0, 1.0, 1.0, 1.0, 1.0, 1.0, 1.0, 1.0, 1.0, 1.0, 1.0, 1.0, 1.0, 1.0, 1.0, 1.0, 1.0, 1.0, 1.0, 1.0, 1.0, 1.0, 1.0, 1.0, 1.0, 1.0, 1.0, 1.0, 1.0, 1.0, 1.0, 1.0, 1.0, 1.0, 1.0, 1.0, 1.0, 1.0, 1.0, 1.0, 1.0, 1.0, 1.0, 1.0, 1.0, 1.0, 1.0, 1.0, 1.0, 1.0, 1.0, 1.0, 1.0, 1.0, 1.0, 1.0, 1.0, 1.0, 1.0, 1.0, 1.0, 1.0, 1.0, 1.0, 1.0, 1.0, 1.0, 1.0, 1.0, 1.0, 1.0, 1.0, 1.0, 1.0, 1.0, 1.0, 1.0, 1.0, 1.0, 1.0, 1.0, 1.0, 1.0, 1.0, 1.0, 1.0, 1.0, 1.0, 1.0, 1.0, 1.0, 1.0, 1.0, 1.0, 1.0, 1.0, 1.0, 1.0, 1.0, 1.0, 1.0, 1.0, 1.0, 1.0, 1.0, 1.0, 1.0, 1.0, 1.0, 1.0, 1.0, 1.0, 1.0, 1.0, 1.0, 1.0, 1.0, 1.0, 1.0, 1.0, 1.0, 1.0, 1.0, 1.0, 1.0, 1.0, 1.0, 1.0, 1.0, 1.0, 1.0, 1.0, 1.0, 1.0, 1.0, 1.0, 1.0, 1.0, 1.0, 1.0, 1.0, 1.0, 1.0, 1.0, 1.0, 1.0, 1.0, 1.0, 1.0, 1.0, 1.0, 1.0, 1.0, 1.0, 1.0, 1.0, 1.0, 1.0, 1.0, 1.0, 1.0, 1.0, 1.0, 1.0, 1.0, 1.0, 1.0, 1.0, 1.0, 1.0, 1.0, 1.0, 1.0, 1.0, 1.0, 1.0, 1.0, 1.0, 1.0, 1.0, 1.0, 1.0, 1.0, 1.0, 1.0, 1.0, 1.0, 1.0, 1.0, 1.0, 1.0, 1.0, 1.0, 1.0, 1.0, 1.0, 1.0, 1.0, 1.0, 1.0, 1.0, 1.0, 1.0, 1.0, 1.0, 1.0, 1.0, 1.0, 1.0, 1.0, 1.0, 1.0])
me_circle_003.materials.append(mat_unimat)
me_circle_003.use_remesh_fix_poles = True
me_circle_003.use_remesh_preserve_attributes = False
me_circle_003.use_mirror_vertex_groups = False
me_circle_003.update()
me_plane = bpy.data.meshes.new('Plane')
me_plane.from_pydata([(-1.0, -1.0, 0.0), (1.0, -1.0, 0.0), (-1.0, 1.0, 0.0), (1.0, 1.0, 0.0)], [], [(0, 1, 3, 2)])
_uv = me_plane.uv_layers.new(name='UVMap')
_uv.uv.foreach_set('vector', [0.0, 0.0, 1.0, 0.0, 1.0, 1.0, 0.0, 1.0])
me_plane.use_remesh_fix_poles = True
me_plane.use_remesh_preserve_attributes = False
me_plane.use_mirror_vertex_groups = False
me_plane.update()
arm_armature = bpy.data.armatures.new('Armature')  # bones are not reproduced

# ---- objects
ob_circle = bpy.data.objects.new('Circle', me_circle)
ob_circle_001 = bpy.data.objects.new('Circle.001', me_circle_001)
ob_circle_002 = bpy.data.objects.new('Circle.002', me_circle_002)
ob_armature = bpy.data.objects.new('Armature', arm_armature)
ob_circle_003 = bpy.data.objects.new('Circle.003', me_circle_003)
ob_empty = bpy.data.objects.new('Empty', None)
ob_empty_001 = bpy.data.objects.new('Empty.001', None)
ob_plane = bpy.data.objects.new('Plane', me_plane)

# ---- transforms, parenting, visibility, modifiers, constraints
ob_circle.parent = ob_armature
ob_circle.location = (0.0, -0.3342, 3.5)
ob_circle.rotation_euler = (1.571, -0.0, 0.0)
ob_circle.scale = (0.12, 0.12, 0.12)
ob_circle.lineart.crease_threshold = 0.0
_vg = ob_circle.vertex_groups.new(name='Torso')
_vg.add([0, 1, 2, 3, 4, 5, 6, 7, 8, 9, 10, 11, 12, 13, 14, 15, 16, 17, 18, 19, 20, 21, 22, 23, 24, 25, 26, 27, 28, 29, 30, 31], 1.0, 'REPLACE')
_m = ob_circle.modifiers.new('Armature', 'ARMATURE')
_m.object = ob_armature
ob_circle_001.parent = ob_armature
ob_circle_001.location = (0.0, -2.98e-08, 2.384e-07)
ob_circle_001.rotation_euler = (1.571, -0.0, 0.0)
ob_circle_001.scale = (0.12, 0.12, 0.12)
ob_circle_001.lineart.crease_threshold = 0.0
_vg = ob_circle_001.vertex_groups.new(name='Left Thigh')
for _i, _w in zip([1, 3, 5, 7, 12, 13, 14, 15, 16, 17, 18, 19], [0.9908, 0.9814, 0.9939, 0.9975, 0.7884, 0.1828, 0.8877, 0.8264, 0.1047, 0.7853, 0.2448, 0.1764]): _vg.add([_i], _w, 'REPLACE')
_vg = ob_circle_001.vertex_groups.new(name='Left Calf')
for _i, _w in zip([0, 2, 4, 6, 8, 9, 10, 11, 12, 13, 14, 15, 16, 17, 18, 19], [0.9961, 0.9989, 0.995, 0.9873, 0.9979, 0.9987, 0.9981, 0.9957, 0.2116, 0.8172, 0.1123, 0.1736, 0.8953, 0.2147, 0.7552, 0.8236]): _vg.add([_i], _w, 'REPLACE')
_vg = ob_circle_001.vertex_groups.new(name='Right Thigh')
for _i, _w in zip([21, 23, 25, 27, 32, 33, 34, 35, 36, 37, 38, 39], [0.9908, 0.9814, 0.9939, 0.9975, 0.7884, 0.1828, 0.8877, 0.8264, 0.1047, 0.7853, 0.2448, 0.1764]): _vg.add([_i], _w, 'REPLACE')
_vg = ob_circle_001.vertex_groups.new(name='Right Calf')
for _i, _w in zip([20, 22, 24, 26, 28, 29, 30, 31, 32, 33, 34, 35, 36, 37, 38, 39], [0.9961, 0.9989, 0.995, 0.9873, 0.9979, 0.9987, 0.9981, 0.9957, 0.2116, 0.8172, 0.1123, 0.1736, 0.8953, 0.2147, 0.7552, 0.8236]): _vg.add([_i], _w, 'REPLACE')
_m = ob_circle_001.modifiers.new('Armature', 'ARMATURE')
_m.object = ob_armature
ob_circle_002.parent = ob_armature
ob_circle_002.location = (0.0, -2.98e-08, 2.384e-07)
ob_circle_002.rotation_euler = (1.571, -0.0, 0.0)
ob_circle_002.scale = (0.12, 0.12, 0.12)
ob_circle_002.lineart.crease_threshold = 0.0
_vg = ob_circle_002.vertex_groups.new(name='Left Arm')
_vg.add([0, 1, 2, 3, 4, 5, 6, 7, 8, 9, 10, 11, 12, 13, 14, 15, 16], 1.0, 'REPLACE')
_vg = ob_circle_002.vertex_groups.new(name='Right Arm')
_vg.add([17, 18, 19, 20, 21, 22, 23, 24, 25, 26, 27, 28, 29, 30, 31, 32, 33], 1.0, 'REPLACE')
_m = ob_circle_002.modifiers.new('Armature', 'ARMATURE')
_m.object = ob_armature
ob_armature.location = (0.0, 0.0, 0.02544)
ob_armature.lineart.crease_threshold = 0.0
ob_circle_003.parent = ob_armature
ob_circle_003.location = (0.0, -0.3342, 3.5)
ob_circle_003.rotation_euler = (1.571, -0.0, 0.0)
ob_circle_003.scale = (0.12, 0.12, 0.12)
ob_circle_003.lineart.crease_threshold = 0.0
_vg = ob_circle_003.vertex_groups.new(name='Eyes')
_vg.add([0, 1, 2, 3, 4, 5, 6, 7, 8, 9, 10, 11, 12, 13, 14, 15, 16, 17, 18, 19], 1.0, 'REPLACE')
_vg = ob_circle_003.vertex_groups.new(name='Head')
_vg.add([20, 21, 22, 23, 24, 25, 26, 27, 28, 29, 30, 31, 32, 33, 34, 35, 36, 37, 38, 39, 40, 41, 42, 43, 44, 45, 46, 47, 48, 49, 50, 51, 52, 53, 54, 55, 56, 57, 58, 59, 60, 61, 62, 63, 64, 65, 66, 67, 68, 69, 70, 71, 72, 73, 74, 75, 76], 1.0, 'REPLACE')
_m = ob_circle_003.modifiers.new('Armature', 'ARMATURE')
_m.object = ob_armature
ob_empty.location = (0.15, 0.0, 0.4)
ob_empty.rotation_euler = (1.571, -0.0, -0.1396)
ob_empty.scale = (0.1245, 0.1245, 0.2737)
ob_empty.empty_display_type = 'CIRCLE'
ob_empty.lineart.crease_threshold = 0.0
ob_empty_001.location = (-0.15, 0.4524, 0.09853)
ob_empty_001.rotation_euler = (1.571, -0.0, 0.1396)
ob_empty_001.scale = (0.1245, 0.1245, 0.2737)
ob_empty_001.empty_display_type = 'CIRCLE'
ob_empty_001.lineart.crease_threshold = 0.0
ob_plane.location = (0.0, 0.1412, -0.2)
ob_plane.rotation_euler = (-0.0, 1.571, 0.0)
ob_plane.scale = (0.2, 2.0, 1.0)
ob_plane.lineart.crease_threshold = 0.0

# ---- collection membership
col_collection.objects.link(ob_circle)
col_collection.objects.link(ob_circle_001)
col_collection.objects.link(ob_circle_002)
col_collection.objects.link(ob_armature)
col_collection.objects.link(ob_circle_003)
col_collection.objects.link(ob_empty)
col_collection.objects.link(ob_empty_001)
col_collection.objects.link(ob_plane)

# ---- scene / render settings (as saved in the file)
scene.frame_start = 1; scene.frame_end = 35; scene.frame_set(20)
scene.render.engine = 'BLENDER_EEVEE_NEXT'
scene.cycles.use_denoising = False
scene.cycles.samples = 128
scene.cycles.sampling_pattern = 'TABULATED_SOBOL'
scene.cycles.use_adaptive_sampling = False
scene.cycles.use_light_tree = False
scene.view_settings.view_transform = 'Filmic'
bpy.context.view_layer.update()

# ---- added for rendering (the .blend has no active camera and no usable light): camera, sun
cam_auto = bpy.data.cameras.new('AutoCamera')
cam_auto.lens = 50.0
cam_auto.sensor_width = 36.0
cam_auto.clip_end = 1000.0
ob_auto_camera = bpy.data.objects.new('AutoCamera', cam_auto)
scene.collection.objects.link(ob_auto_camera)
ob_auto_camera.location = (5.74207, -6.74955, 6.34746)
ob_auto_camera.rotation_euler = (1.09748, -7.21219e-08, 0.694738)
scene.camera = ob_auto_camera
light_auto_sun = bpy.data.lights.new('AutoSun', 'SUN')
light_auto_sun.energy = 3.0
light_auto_sun.angle = 0.0523599
ob_auto_sun = bpy.data.objects.new('AutoSun', light_auto_sun)
scene.collection.objects.link(ob_auto_sun)
ob_auto_sun.rotation_euler = (0.872665, 0.174533, 0.523599)
bpy.context.view_layer.update()
